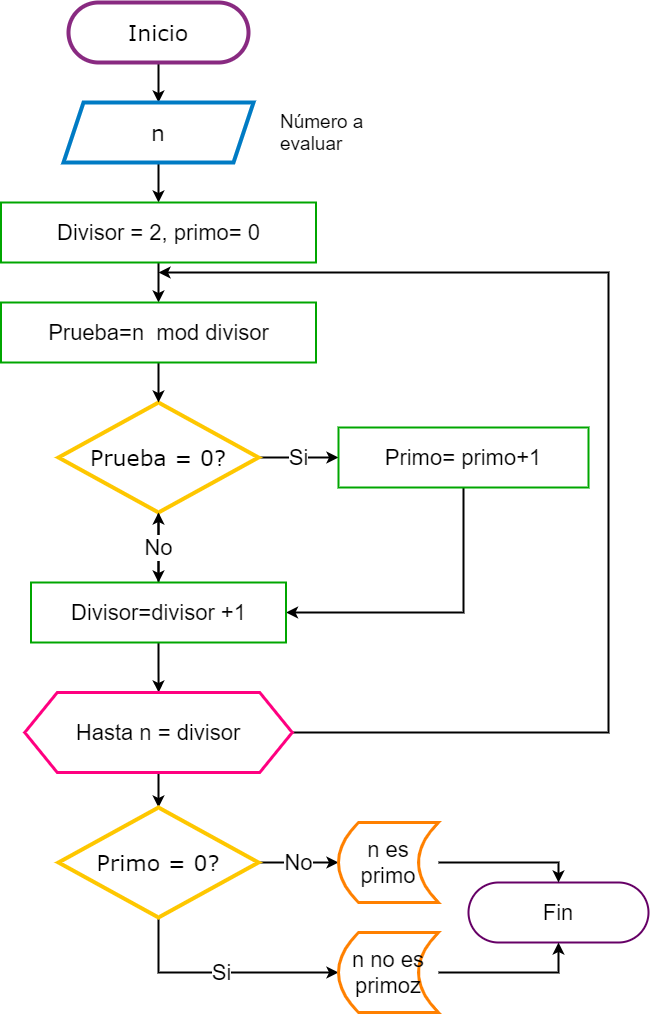

The diagram above was exported from draw.io. Its source (the exported page's mxGraphModel, read from the mxfile embedded in the PNG):
<mxGraphModel dx="1038" dy="489" grid="1" gridSize="10" guides="1" tooltips="1" connect="1" arrows="1" fold="1" page="1" pageScale="1" pageWidth="827" pageHeight="1169" math="0" shadow="0">
  <root>
    <mxCell id="0" />
    <mxCell id="1" parent="0" />
    <mxCell id="28saj-X-g4fY5N2mrjga-16" style="edgeStyle=orthogonalEdgeStyle;rounded=0;orthogonalLoop=1;jettySize=auto;html=1;exitX=0.5;exitY=1;exitDx=0;exitDy=0;strokeWidth=2;" edge="1" parent="1" source="28saj-X-g4fY5N2mrjga-1" target="28saj-X-g4fY5N2mrjga-2">
      <mxGeometry relative="1" as="geometry" />
    </mxCell>
    <mxCell id="28saj-X-g4fY5N2mrjga-1" value="Inicio" style="rounded=1;whiteSpace=wrap;html=1;arcSize=50;strokeWidth=4;strokeColor=#892A81;fontSize=22;fontFamily=Verdana;" vertex="1" parent="1">
      <mxGeometry x="310" y="20" width="180" height="60" as="geometry" />
    </mxCell>
    <mxCell id="28saj-X-g4fY5N2mrjga-17" style="edgeStyle=orthogonalEdgeStyle;rounded=0;orthogonalLoop=1;jettySize=auto;html=1;exitX=0.5;exitY=1;exitDx=0;exitDy=0;strokeWidth=2;" edge="1" parent="1" source="28saj-X-g4fY5N2mrjga-2" target="28saj-X-g4fY5N2mrjga-4">
      <mxGeometry relative="1" as="geometry" />
    </mxCell>
    <mxCell id="28saj-X-g4fY5N2mrjga-2" value="n" style="shape=parallelogram;perimeter=parallelogramPerimeter;whiteSpace=wrap;html=1;fixedSize=1;strokeWidth=4;fontFamily=Verdana;fontSize=22;strokeColor=#007BC4;" vertex="1" parent="1">
      <mxGeometry x="305" y="120" width="190" height="60" as="geometry" />
    </mxCell>
    <mxCell id="28saj-X-g4fY5N2mrjga-24" style="edgeStyle=orthogonalEdgeStyle;rounded=0;orthogonalLoop=1;jettySize=auto;html=1;exitX=0.5;exitY=1;exitDx=0;exitDy=0;exitPerimeter=0;entryX=0.5;entryY=0;entryDx=0;entryDy=0;strokeWidth=2;" edge="1" parent="1" source="28saj-X-g4fY5N2mrjga-3" target="28saj-X-g4fY5N2mrjga-7">
      <mxGeometry relative="1" as="geometry" />
    </mxCell>
    <mxCell id="28saj-X-g4fY5N2mrjga-39" value="Si" style="edgeStyle=orthogonalEdgeStyle;rounded=0;orthogonalLoop=1;jettySize=auto;html=1;exitX=1;exitY=0.5;exitDx=0;exitDy=0;exitPerimeter=0;entryX=0;entryY=0.5;entryDx=0;entryDy=0;fontSize=22;strokeWidth=2;" edge="1" parent="1" source="28saj-X-g4fY5N2mrjga-3" target="28saj-X-g4fY5N2mrjga-6">
      <mxGeometry relative="1" as="geometry" />
    </mxCell>
    <mxCell id="28saj-X-g4fY5N2mrjga-3" value="Prueba = 0?" style="strokeWidth=4;html=1;shape=mxgraph.flowchart.decision;whiteSpace=wrap;fontFamily=Verdana;fontSize=22;strokeColor=#FEC700;" vertex="1" parent="1">
      <mxGeometry x="300" y="420" width="200" height="110" as="geometry" />
    </mxCell>
    <mxCell id="28saj-X-g4fY5N2mrjga-18" style="edgeStyle=orthogonalEdgeStyle;rounded=0;orthogonalLoop=1;jettySize=auto;html=1;exitX=0.5;exitY=1;exitDx=0;exitDy=0;entryX=0.5;entryY=0;entryDx=0;entryDy=0;strokeWidth=2;" edge="1" parent="1" source="28saj-X-g4fY5N2mrjga-4" target="28saj-X-g4fY5N2mrjga-5">
      <mxGeometry relative="1" as="geometry" />
    </mxCell>
    <mxCell id="28saj-X-g4fY5N2mrjga-4" value="Divisor = 2, primo= 0" style="rounded=0;whiteSpace=wrap;html=1;fontSize=22;strokeWidth=2;strokeColor=#00A600;" vertex="1" parent="1">
      <mxGeometry x="242.5" y="220" width="315" height="60" as="geometry" />
    </mxCell>
    <mxCell id="28saj-X-g4fY5N2mrjga-19" style="edgeStyle=orthogonalEdgeStyle;rounded=0;orthogonalLoop=1;jettySize=auto;html=1;exitX=0.5;exitY=1;exitDx=0;exitDy=0;entryX=0.5;entryY=0;entryDx=0;entryDy=0;entryPerimeter=0;strokeWidth=2;" edge="1" parent="1" source="28saj-X-g4fY5N2mrjga-5" target="28saj-X-g4fY5N2mrjga-3">
      <mxGeometry relative="1" as="geometry" />
    </mxCell>
    <mxCell id="28saj-X-g4fY5N2mrjga-5" value="Prueba=n&amp;nbsp; mod divisor" style="rounded=0;whiteSpace=wrap;html=1;fontSize=22;strokeWidth=2;strokeColor=#00A600;" vertex="1" parent="1">
      <mxGeometry x="242.5" y="320" width="315" height="60" as="geometry" />
    </mxCell>
    <mxCell id="28saj-X-g4fY5N2mrjga-37" style="edgeStyle=orthogonalEdgeStyle;rounded=0;orthogonalLoop=1;jettySize=auto;html=1;exitX=0.5;exitY=1;exitDx=0;exitDy=0;entryX=1;entryY=0.5;entryDx=0;entryDy=0;fontSize=22;strokeWidth=2;" edge="1" parent="1" source="28saj-X-g4fY5N2mrjga-6" target="28saj-X-g4fY5N2mrjga-7">
      <mxGeometry relative="1" as="geometry" />
    </mxCell>
    <mxCell id="28saj-X-g4fY5N2mrjga-6" value="Primo= primo+1" style="rounded=0;whiteSpace=wrap;html=1;fontSize=22;strokeWidth=2;strokeColor=#00A600;" vertex="1" parent="1">
      <mxGeometry x="580" y="445" width="250" height="60" as="geometry" />
    </mxCell>
    <mxCell id="28saj-X-g4fY5N2mrjga-26" style="edgeStyle=orthogonalEdgeStyle;rounded=0;orthogonalLoop=1;jettySize=auto;html=1;exitX=0.5;exitY=1;exitDx=0;exitDy=0;strokeWidth=2;" edge="1" parent="1" source="28saj-X-g4fY5N2mrjga-7" target="28saj-X-g4fY5N2mrjga-9">
      <mxGeometry relative="1" as="geometry" />
    </mxCell>
    <mxCell id="28saj-X-g4fY5N2mrjga-36" style="edgeStyle=orthogonalEdgeStyle;rounded=0;orthogonalLoop=1;jettySize=auto;html=1;exitX=1;exitY=0.5;exitDx=0;exitDy=0;fontSize=22;strokeWidth=2;" edge="1" parent="1" source="28saj-X-g4fY5N2mrjga-9">
      <mxGeometry relative="1" as="geometry">
        <mxPoint x="400" y="290" as="targetPoint" />
        <Array as="points">
          <mxPoint x="850" y="750" />
          <mxPoint x="850" y="290" />
        </Array>
      </mxGeometry>
    </mxCell>
    <mxCell id="28saj-X-g4fY5N2mrjga-38" value="No" style="edgeStyle=orthogonalEdgeStyle;rounded=0;orthogonalLoop=1;jettySize=auto;html=1;fontSize=22;strokeWidth=2;" edge="1" parent="1" source="28saj-X-g4fY5N2mrjga-7" target="28saj-X-g4fY5N2mrjga-3">
      <mxGeometry relative="1" as="geometry" />
    </mxCell>
    <mxCell id="28saj-X-g4fY5N2mrjga-7" value="Divisor=divisor +1" style="rounded=0;whiteSpace=wrap;html=1;fontSize=22;strokeWidth=2;strokeColor=#00A600;" vertex="1" parent="1">
      <mxGeometry x="272.5" y="600" width="255" height="60" as="geometry" />
    </mxCell>
    <mxCell id="28saj-X-g4fY5N2mrjga-27" style="edgeStyle=orthogonalEdgeStyle;rounded=0;orthogonalLoop=1;jettySize=auto;html=1;exitX=0.5;exitY=1;exitDx=0;exitDy=0;fontSize=30;strokeWidth=2;" edge="1" parent="1" source="28saj-X-g4fY5N2mrjga-9" target="28saj-X-g4fY5N2mrjga-10">
      <mxGeometry relative="1" as="geometry" />
    </mxCell>
    <mxCell id="28saj-X-g4fY5N2mrjga-9" value="Hasta n = divisor" style="shape=hexagon;perimeter=hexagonPerimeter2;whiteSpace=wrap;html=1;fixedSize=1;strokeColor=#FF0080;strokeWidth=3;size=32.5;fontSize=22;" vertex="1" parent="1">
      <mxGeometry x="266.25" y="710" width="267.5" height="80" as="geometry" />
    </mxCell>
    <mxCell id="28saj-X-g4fY5N2mrjga-31" value="No" style="edgeStyle=orthogonalEdgeStyle;rounded=0;orthogonalLoop=1;jettySize=auto;html=1;exitX=1;exitY=0.5;exitDx=0;exitDy=0;exitPerimeter=0;entryX=0;entryY=0.5;entryDx=0;entryDy=0;fontSize=22;strokeWidth=2;" edge="1" parent="1" source="28saj-X-g4fY5N2mrjga-10" target="28saj-X-g4fY5N2mrjga-29">
      <mxGeometry relative="1" as="geometry" />
    </mxCell>
    <mxCell id="28saj-X-g4fY5N2mrjga-32" value="Si" style="edgeStyle=orthogonalEdgeStyle;rounded=0;orthogonalLoop=1;jettySize=auto;html=1;exitX=0.5;exitY=1;exitDx=0;exitDy=0;exitPerimeter=0;entryX=0;entryY=0.5;entryDx=0;entryDy=0;fontSize=22;strokeWidth=2;" edge="1" parent="1" source="28saj-X-g4fY5N2mrjga-10" target="28saj-X-g4fY5N2mrjga-30">
      <mxGeometry relative="1" as="geometry" />
    </mxCell>
    <mxCell id="28saj-X-g4fY5N2mrjga-10" value="Primo = 0?" style="strokeWidth=4;html=1;shape=mxgraph.flowchart.decision;whiteSpace=wrap;fontFamily=Verdana;fontSize=22;strokeColor=#FEC700;" vertex="1" parent="1">
      <mxGeometry x="300" y="825" width="200" height="110" as="geometry" />
    </mxCell>
    <mxCell id="28saj-X-g4fY5N2mrjga-14" value="Fin" style="rounded=1;whiteSpace=wrap;html=1;arcSize=50;strokeWidth=2;strokeColor=#660066;fontSize=22;" vertex="1" parent="1">
      <mxGeometry x="710" y="900" width="180" height="60" as="geometry" />
    </mxCell>
    <mxCell id="28saj-X-g4fY5N2mrjga-35" style="edgeStyle=orthogonalEdgeStyle;rounded=0;orthogonalLoop=1;jettySize=auto;html=1;exitX=1;exitY=0.5;exitDx=0;exitDy=0;entryX=0.5;entryY=0;entryDx=0;entryDy=0;fontSize=22;strokeWidth=2;" edge="1" parent="1" source="28saj-X-g4fY5N2mrjga-29" target="28saj-X-g4fY5N2mrjga-14">
      <mxGeometry relative="1" as="geometry" />
    </mxCell>
    <mxCell id="28saj-X-g4fY5N2mrjga-29" value="n es primo" style="shape=dataStorage;whiteSpace=wrap;html=1;fixedSize=1;fontSize=22;strokeColor=#FF8000;strokeWidth=3;" vertex="1" parent="1">
      <mxGeometry x="580" y="840" width="100" height="80" as="geometry" />
    </mxCell>
    <mxCell id="28saj-X-g4fY5N2mrjga-34" style="edgeStyle=orthogonalEdgeStyle;rounded=0;orthogonalLoop=1;jettySize=auto;html=1;exitX=1;exitY=0.5;exitDx=0;exitDy=0;entryX=0.5;entryY=1;entryDx=0;entryDy=0;fontSize=22;strokeWidth=2;" edge="1" parent="1" source="28saj-X-g4fY5N2mrjga-30" target="28saj-X-g4fY5N2mrjga-14">
      <mxGeometry relative="1" as="geometry" />
    </mxCell>
    <mxCell id="28saj-X-g4fY5N2mrjga-30" value="n no es primoz" style="shape=dataStorage;whiteSpace=wrap;html=1;fixedSize=1;fontSize=22;strokeColor=#FF8000;strokeWidth=3;" vertex="1" parent="1">
      <mxGeometry x="580" y="950" width="100" height="80" as="geometry" />
    </mxCell>
    <mxCell id="28saj-X-g4fY5N2mrjga-40" value="Número a evaluar" style="text;html=1;strokeColor=none;fillColor=none;align=left;verticalAlign=middle;whiteSpace=wrap;rounded=0;fontSize=19;" vertex="1" parent="1">
      <mxGeometry x="520" y="140" width="150" height="20" as="geometry" />
    </mxCell>
  </root>
</mxGraphModel>